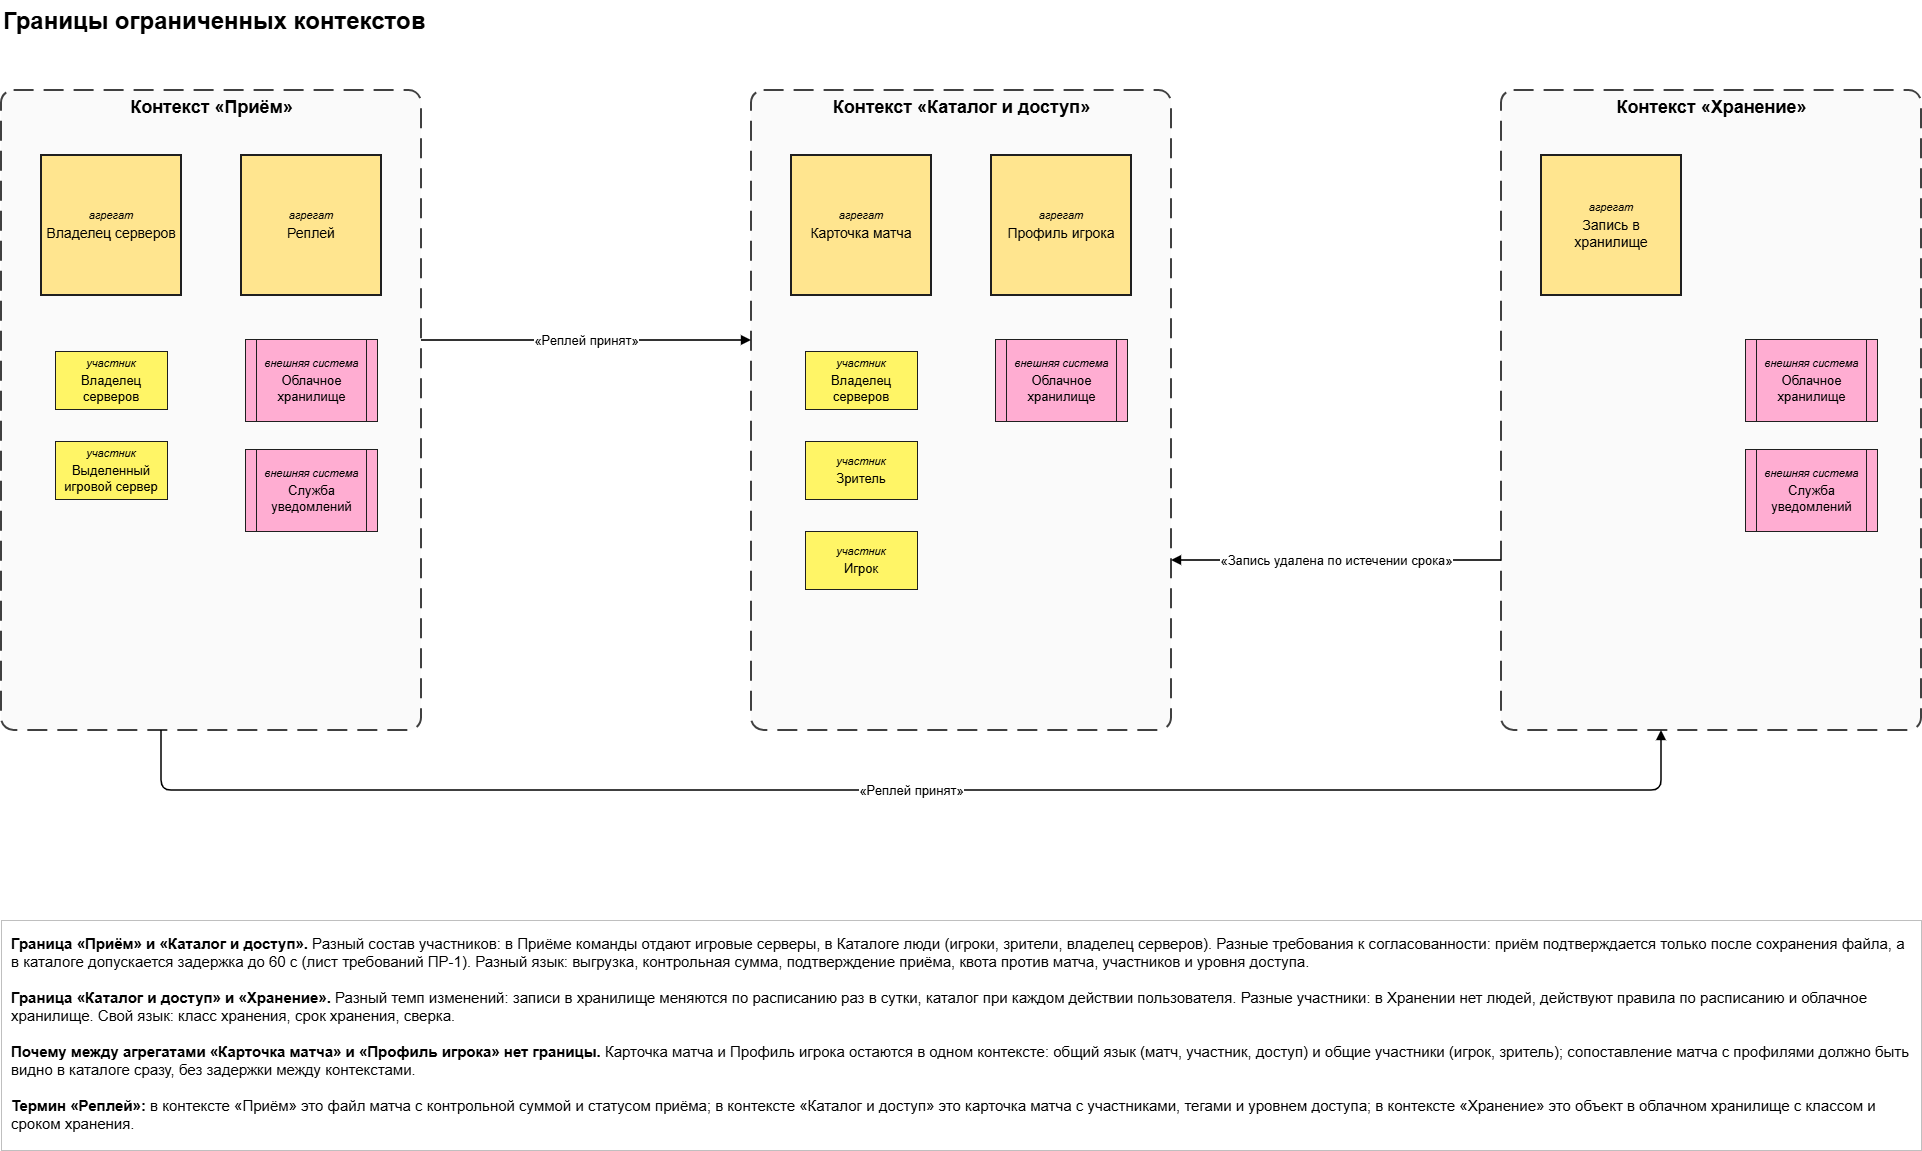

The diagram above was exported from draw.io. Its source (the exported page's mxGraphModel, read from the mxfile embedded in the PNG):
<mxGraphModel dx="1213" dy="722" grid="1" gridSize="10" guides="1" tooltips="1" connect="1" arrows="1" fold="1" page="1" pageScale="1" pageWidth="2000" pageHeight="1210" math="0" shadow="0">
  <root>
    <mxCell id="0" />
    <mxCell id="1" parent="0" />
    <mxCell id="t209" parent="1" style="text;html=1;fontFamily=Arial;fontColor=#000000;fontSize=24;fontStyle=1;align=left;" value="Границы ограниченных контекстов" vertex="1">
      <mxGeometry height="40" width="900" x="40" y="20" as="geometry" />
    </mxCell>
    <mxCell id="cx210" parent="1" style="rounded=1;arcSize=3;html=1;fontFamily=Arial;fontColor=#000000;fontSize=18;fontStyle=1;verticalAlign=top;dashed=1;dashPattern=10 5;strokeWidth=2;fillColor=#FAFAFA;strokeColor=#404040;" value="Контекст «Приём»" vertex="1">
      <mxGeometry height="640" width="420" x="40" y="110" as="geometry" />
    </mxCell>
    <mxCell id="n211" parent="1" style="whiteSpace=wrap;html=1;fillColor=#FFE58F;strokeColor=#1F1F1F;fontFamily=Arial;fontColor=#000000;verticalAlign=middle;spacing=4;rounded=0;strokeWidth=2;" value="&lt;div style=&quot;font-size:11px;font-style:italic;margin-bottom:3px&quot;&gt;агрегат&lt;/div&gt;&lt;div style=&quot;font-size:14px&quot;&gt;Владелец серверов&lt;/div&gt;" vertex="1">
      <mxGeometry height="140" width="140" x="80" y="175" as="geometry" />
    </mxCell>
    <mxCell id="n212" parent="1" style="whiteSpace=wrap;html=1;fillColor=#FFE58F;strokeColor=#1F1F1F;fontFamily=Arial;fontColor=#000000;verticalAlign=middle;spacing=4;rounded=0;strokeWidth=2;" value="&lt;div style=&quot;font-size:11px;font-style:italic;margin-bottom:3px&quot;&gt;агрегат&lt;/div&gt;&lt;div style=&quot;font-size:14px&quot;&gt;Реплей&lt;/div&gt;" vertex="1">
      <mxGeometry height="140" width="140" x="280" y="175" as="geometry" />
    </mxCell>
    <mxCell id="n213" parent="1" style="whiteSpace=wrap;html=1;fillColor=#FFF566;strokeColor=#1F1F1F;fontFamily=Arial;fontColor=#000000;verticalAlign=middle;spacing=4;rounded=0;" value="&lt;div style=&quot;font-size:11px;font-style:italic;margin-bottom:3px&quot;&gt;участник&lt;/div&gt;&lt;div style=&quot;font-size:13px&quot;&gt;Владелец серверов&lt;/div&gt;" vertex="1">
      <mxGeometry height="58" width="112" x="94" y="371" as="geometry" />
    </mxCell>
    <mxCell id="n214" parent="1" style="whiteSpace=wrap;html=1;fillColor=#FFF566;strokeColor=#1F1F1F;fontFamily=Arial;fontColor=#000000;verticalAlign=middle;spacing=4;rounded=0;" value="&lt;div style=&quot;font-size:11px;font-style:italic;margin-bottom:3px&quot;&gt;участник&lt;/div&gt;&lt;div style=&quot;font-size:13px&quot;&gt;Выделенный игровой сервер&lt;/div&gt;" vertex="1">
      <mxGeometry height="58" width="112" x="94" y="461" as="geometry" />
    </mxCell>
    <mxCell id="n215" parent="1" style="whiteSpace=wrap;html=1;fillColor=#FFADD2;strokeColor=#1F1F1F;fontFamily=Arial;fontColor=#000000;verticalAlign=middle;spacing=4;shape=process;backgroundOutline=1;size=0.08;" value="&lt;div style=&quot;font-size:11px;font-style:italic;margin-bottom:3px&quot;&gt;внешняя система&lt;/div&gt;&lt;div style=&quot;font-size:13px&quot;&gt;Облачное хранилище&lt;/div&gt;" vertex="1">
      <mxGeometry height="82" width="132" x="284" y="359" as="geometry" />
    </mxCell>
    <mxCell id="n216" parent="1" style="whiteSpace=wrap;html=1;fillColor=#FFADD2;strokeColor=#1F1F1F;fontFamily=Arial;fontColor=#000000;verticalAlign=middle;spacing=4;shape=process;backgroundOutline=1;size=0.08;" value="&lt;div style=&quot;font-size:11px;font-style:italic;margin-bottom:3px&quot;&gt;внешняя система&lt;/div&gt;&lt;div style=&quot;font-size:13px&quot;&gt;Служба уведомлений&lt;/div&gt;" vertex="1">
      <mxGeometry height="82" width="132" x="284" y="469" as="geometry" />
    </mxCell>
    <mxCell id="cx217" parent="1" style="rounded=1;arcSize=3;html=1;fontFamily=Arial;fontColor=#000000;fontSize=18;fontStyle=1;verticalAlign=top;dashed=1;dashPattern=10 5;strokeWidth=2;fillColor=#FAFAFA;strokeColor=#404040;" value="Контекст «Каталог и доступ»" vertex="1">
      <mxGeometry height="640" width="420" x="790" y="110" as="geometry" />
    </mxCell>
    <mxCell id="n218" parent="1" style="whiteSpace=wrap;html=1;fillColor=#FFE58F;strokeColor=#1F1F1F;fontFamily=Arial;fontColor=#000000;verticalAlign=middle;spacing=4;rounded=0;strokeWidth=2;" value="&lt;div style=&quot;font-size:11px;font-style:italic;margin-bottom:3px&quot;&gt;агрегат&lt;/div&gt;&lt;div style=&quot;font-size:14px&quot;&gt;Карточка матча&lt;/div&gt;" vertex="1">
      <mxGeometry height="140" width="140" x="830" y="175" as="geometry" />
    </mxCell>
    <mxCell id="n219" parent="1" style="whiteSpace=wrap;html=1;fillColor=#FFE58F;strokeColor=#1F1F1F;fontFamily=Arial;fontColor=#000000;verticalAlign=middle;spacing=4;rounded=0;strokeWidth=2;" value="&lt;div style=&quot;font-size:11px;font-style:italic;margin-bottom:3px&quot;&gt;агрегат&lt;/div&gt;&lt;div style=&quot;font-size:14px&quot;&gt;Профиль игрока&lt;/div&gt;" vertex="1">
      <mxGeometry height="140" width="140" x="1030" y="175" as="geometry" />
    </mxCell>
    <mxCell id="n220" parent="1" style="whiteSpace=wrap;html=1;fillColor=#FFF566;strokeColor=#1F1F1F;fontFamily=Arial;fontColor=#000000;verticalAlign=middle;spacing=4;rounded=0;" value="&lt;div style=&quot;font-size:11px;font-style:italic;margin-bottom:3px&quot;&gt;участник&lt;/div&gt;&lt;div style=&quot;font-size:13px&quot;&gt;Владелец серверов&lt;/div&gt;" vertex="1">
      <mxGeometry height="58" width="112" x="844" y="371" as="geometry" />
    </mxCell>
    <mxCell id="n221" parent="1" style="whiteSpace=wrap;html=1;fillColor=#FFF566;strokeColor=#1F1F1F;fontFamily=Arial;fontColor=#000000;verticalAlign=middle;spacing=4;rounded=0;" value="&lt;div style=&quot;font-size:11px;font-style:italic;margin-bottom:3px&quot;&gt;участник&lt;/div&gt;&lt;div style=&quot;font-size:13px&quot;&gt;Зритель&lt;/div&gt;" vertex="1">
      <mxGeometry height="58" width="112" x="844" y="461" as="geometry" />
    </mxCell>
    <mxCell id="n222" parent="1" style="whiteSpace=wrap;html=1;fillColor=#FFF566;strokeColor=#1F1F1F;fontFamily=Arial;fontColor=#000000;verticalAlign=middle;spacing=4;rounded=0;" value="&lt;div style=&quot;font-size:11px;font-style:italic;margin-bottom:3px&quot;&gt;участник&lt;/div&gt;&lt;div style=&quot;font-size:13px&quot;&gt;Игрок&lt;/div&gt;" vertex="1">
      <mxGeometry height="58" width="112" x="844" y="551" as="geometry" />
    </mxCell>
    <mxCell id="n223" parent="1" style="whiteSpace=wrap;html=1;fillColor=#FFADD2;strokeColor=#1F1F1F;fontFamily=Arial;fontColor=#000000;verticalAlign=middle;spacing=4;shape=process;backgroundOutline=1;size=0.08;" value="&lt;div style=&quot;font-size:11px;font-style:italic;margin-bottom:3px&quot;&gt;внешняя система&lt;/div&gt;&lt;div style=&quot;font-size:13px&quot;&gt;Облачное хранилище&lt;/div&gt;" vertex="1">
      <mxGeometry height="82" width="132" x="1034" y="359" as="geometry" />
    </mxCell>
    <mxCell id="cx224" parent="1" style="rounded=1;arcSize=3;html=1;fontFamily=Arial;fontColor=#000000;fontSize=18;fontStyle=1;verticalAlign=top;dashed=1;dashPattern=10 5;strokeWidth=2;fillColor=#FAFAFA;strokeColor=#404040;" value="Контекст «Хранение»" vertex="1">
      <mxGeometry height="640" width="420" x="1540" y="110" as="geometry" />
    </mxCell>
    <mxCell id="n225" parent="1" style="whiteSpace=wrap;html=1;fillColor=#FFE58F;strokeColor=#1F1F1F;fontFamily=Arial;fontColor=#000000;verticalAlign=middle;spacing=4;rounded=0;strokeWidth=2;" value="&lt;div style=&quot;font-size:11px;font-style:italic;margin-bottom:3px&quot;&gt;агрегат&lt;/div&gt;&lt;div style=&quot;font-size:14px&quot;&gt;Запись в хранилище&lt;/div&gt;" vertex="1">
      <mxGeometry height="140" width="140" x="1580" y="175" as="geometry" />
    </mxCell>
    <mxCell id="n226" parent="1" style="whiteSpace=wrap;html=1;fillColor=#FFADD2;strokeColor=#1F1F1F;fontFamily=Arial;fontColor=#000000;verticalAlign=middle;spacing=4;shape=process;backgroundOutline=1;size=0.08;" value="&lt;div style=&quot;font-size:11px;font-style:italic;margin-bottom:3px&quot;&gt;внешняя система&lt;/div&gt;&lt;div style=&quot;font-size:13px&quot;&gt;Облачное хранилище&lt;/div&gt;" vertex="1">
      <mxGeometry height="82" width="132" x="1784" y="359" as="geometry" />
    </mxCell>
    <mxCell id="n227" parent="1" style="whiteSpace=wrap;html=1;fillColor=#FFADD2;strokeColor=#1F1F1F;fontFamily=Arial;fontColor=#000000;verticalAlign=middle;spacing=4;shape=process;backgroundOutline=1;size=0.08;" value="&lt;div style=&quot;font-size:11px;font-style:italic;margin-bottom:3px&quot;&gt;внешняя система&lt;/div&gt;&lt;div style=&quot;font-size:13px&quot;&gt;Служба уведомлений&lt;/div&gt;" vertex="1">
      <mxGeometry height="82" width="132" x="1784" y="469" as="geometry" />
    </mxCell>
    <mxCell id="f228" edge="1" parent="1" style="html=1;fontFamily=Arial;fontColor=#000000;fontSize=13;strokeWidth=1.6;endArrow=block;endFill=1;labelBackgroundColor=#FFFFFF;" value="«Реплей принят»">
      <mxGeometry relative="1" as="geometry">
        <mxPoint x="460" y="360" as="sourcePoint" />
        <mxPoint x="790" y="360" as="targetPoint" />
      </mxGeometry>
    </mxCell>
    <mxCell id="f229" edge="1" parent="1" style="html=1;fontFamily=Arial;fontColor=#000000;fontSize=13;strokeWidth=1.6;endArrow=block;endFill=1;labelBackgroundColor=#FFFFFF;edgeStyle=orthogonalEdgeStyle;" value="«Реплей принят»">
      <mxGeometry relative="1" as="geometry">
        <Array as="points">
          <mxPoint x="200" y="810" />
          <mxPoint x="1700" y="810" />
        </Array>
        <mxPoint x="200" y="750" as="sourcePoint" />
        <mxPoint x="1700" y="750" as="targetPoint" />
      </mxGeometry>
    </mxCell>
    <mxCell id="f230" edge="1" parent="1" style="html=1;fontFamily=Arial;fontColor=#000000;fontSize=13;strokeWidth=1.6;endArrow=block;endFill=1;labelBackgroundColor=#FFFFFF;" value="«Запись удалена по истечении срока»">
      <mxGeometry relative="1" as="geometry">
        <mxPoint x="1540" y="580" as="sourcePoint" />
        <mxPoint x="1210" y="580" as="targetPoint" />
      </mxGeometry>
    </mxCell>
    <mxCell id="t231" parent="1" style="text;html=1;fontFamily=Arial;fontColor=#000000;fontSize=15;align=left;verticalAlign=top;whiteSpace=wrap;spacing=10;fillColor=#FFFFFF;strokeColor=#BFBFBF;" value="&lt;b&gt;Граница «Приём» и «Каталог и доступ».&lt;/b&gt; Разный состав участников: в Приёме команды отдают игровые серверы, в Каталоге люди (игроки, зрители, владелец серверов). Разные требования к согласованности: приём подтверждается только после сохранения файла, а в каталоге допускается задержка до 60 с (лист требований ПР-1). Разный язык: выгрузка, контрольная сумма, подтверждение приёма, квота против матча, участников и уровня доступа.&lt;br&gt;&lt;br&gt;&lt;b&gt;Граница «Каталог и доступ» и «Хранение».&lt;/b&gt; Разный темп изменений: записи в хранилище меняются по расписанию раз в сутки, каталог при каждом действии пользователя. Разные участники: в Хранении нет людей, действуют правила по расписанию и облачное хранилище. Свой язык: класс хранения, срок хранения, сверка.&lt;br&gt;&lt;br&gt;&lt;b&gt;Почему между агрегатами «Карточка матча» и «Профиль игрока» нет границы.&lt;/b&gt; Карточка матча и Профиль игрока остаются в одном контексте: общий язык (матч, участник, доступ) и общие участники (игрок, зритель); сопоставление матча с профилями должно быть видно в каталоге сразу, без задержки между контекстами.&lt;br&gt;&lt;br&gt;&lt;b&gt;Термин «Реплей»:&lt;/b&gt; в контексте «Приём» это файл матча с контрольной суммой и статусом приёма; в контексте «Каталог и доступ» это карточка матча с участниками, тегами и уровнем доступа; в контексте «Хранение» это объект в облачном хранилище с классом и сроком хранения." vertex="1">
      <mxGeometry height="230" width="1920" x="40" y="940" as="geometry" />
    </mxCell>
  </root>
</mxGraphModel>